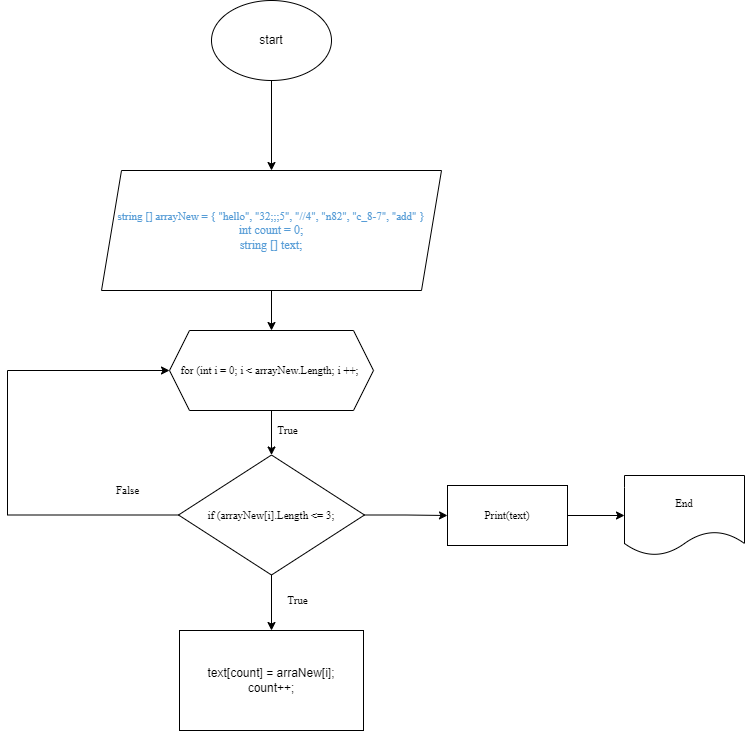

The diagram above was exported from draw.io. Its source (the exported page's mxGraphModel, read from the mxfile embedded in the PNG):
<mxGraphModel dx="1422" dy="795" grid="1" gridSize="10" guides="1" tooltips="1" connect="1" arrows="1" fold="1" page="1" pageScale="1" pageWidth="827" pageHeight="1169" math="0" shadow="0">
  <root>
    <mxCell id="0" />
    <mxCell id="1" parent="0" />
    <mxCell id="5SS0PkR0pOEalcoKJvCr-2" style="edgeStyle=orthogonalEdgeStyle;rounded=0;orthogonalLoop=1;jettySize=auto;html=1;exitX=0.5;exitY=1;exitDx=0;exitDy=0;entryX=0.5;entryY=0;entryDx=0;entryDy=0;" parent="1" source="pbs7gg1dxX3Z0ykEKfKv-1" target="pbs7gg1dxX3Z0ykEKfKv-2" edge="1">
      <mxGeometry relative="1" as="geometry" />
    </mxCell>
    <mxCell id="pbs7gg1dxX3Z0ykEKfKv-1" value="start" style="ellipse;whiteSpace=wrap;html=1;" parent="1" vertex="1">
      <mxGeometry x="414" y="10" width="120" height="80" as="geometry" />
    </mxCell>
    <mxCell id="GJp2wlB0Lf-jK9HpMncm-2" style="edgeStyle=orthogonalEdgeStyle;rounded=0;orthogonalLoop=1;jettySize=auto;html=1;fontFamily=Times New Roman;fontSize=11;" edge="1" parent="1" source="pbs7gg1dxX3Z0ykEKfKv-2" target="GJp2wlB0Lf-jK9HpMncm-1">
      <mxGeometry relative="1" as="geometry" />
    </mxCell>
    <mxCell id="pbs7gg1dxX3Z0ykEKfKv-2" value="&lt;font face=&quot;Times New Roman&quot; style=&quot;&quot; color=&quot;#569cd6&quot;&gt;&lt;font style=&quot;font-size: 11px;&quot;&gt;string [] arrayNew = { &quot;hello&quot;, &quot;32;;;5&quot;, &quot;//4&quot;, &quot;n82&quot;, &quot;c_8-7&quot;, &quot;add&quot; }&lt;br&gt;&lt;/font&gt;int count = 0;&lt;br&gt;string [] text;&lt;br&gt;&lt;/font&gt;" style="shape=parallelogram;perimeter=parallelogramPerimeter;whiteSpace=wrap;html=1;fixedSize=1;" parent="1" vertex="1">
      <mxGeometry x="304" y="180" width="340" height="120" as="geometry" />
    </mxCell>
    <mxCell id="5SS0PkR0pOEalcoKJvCr-4" value="text[count] = arraNew[i];&lt;br&gt;count++;" style="rounded=0;whiteSpace=wrap;html=1;" parent="1" vertex="1">
      <mxGeometry x="382" y="640" width="184" height="100" as="geometry" />
    </mxCell>
    <mxCell id="GJp2wlB0Lf-jK9HpMncm-4" style="edgeStyle=orthogonalEdgeStyle;rounded=0;orthogonalLoop=1;jettySize=auto;html=1;fontFamily=Times New Roman;fontSize=11;" edge="1" parent="1" source="GJp2wlB0Lf-jK9HpMncm-1" target="GJp2wlB0Lf-jK9HpMncm-3">
      <mxGeometry relative="1" as="geometry" />
    </mxCell>
    <mxCell id="GJp2wlB0Lf-jK9HpMncm-1" value="for (int i = 0; i &amp;lt; arrayNew.Length; i ++;&amp;nbsp;" style="shape=hexagon;perimeter=hexagonPerimeter2;whiteSpace=wrap;html=1;fixedSize=1;fontFamily=Times New Roman;fontSize=11;" vertex="1" parent="1">
      <mxGeometry x="372" y="340" width="204" height="80" as="geometry" />
    </mxCell>
    <mxCell id="GJp2wlB0Lf-jK9HpMncm-6" style="edgeStyle=orthogonalEdgeStyle;rounded=0;orthogonalLoop=1;jettySize=auto;html=1;entryX=0.5;entryY=0;entryDx=0;entryDy=0;fontFamily=Times New Roman;fontSize=11;" edge="1" parent="1" source="GJp2wlB0Lf-jK9HpMncm-3" target="5SS0PkR0pOEalcoKJvCr-4">
      <mxGeometry relative="1" as="geometry" />
    </mxCell>
    <mxCell id="GJp2wlB0Lf-jK9HpMncm-7" style="edgeStyle=orthogonalEdgeStyle;rounded=0;orthogonalLoop=1;jettySize=auto;html=1;fontFamily=Times New Roman;fontSize=11;entryX=0;entryY=0.5;entryDx=0;entryDy=0;" edge="1" parent="1" source="GJp2wlB0Lf-jK9HpMncm-3" target="GJp2wlB0Lf-jK9HpMncm-1">
      <mxGeometry relative="1" as="geometry">
        <mxPoint x="200" y="350" as="targetPoint" />
        <Array as="points">
          <mxPoint x="210" y="525" />
          <mxPoint x="210" y="380" />
        </Array>
      </mxGeometry>
    </mxCell>
    <mxCell id="GJp2wlB0Lf-jK9HpMncm-12" style="edgeStyle=orthogonalEdgeStyle;rounded=0;orthogonalLoop=1;jettySize=auto;html=1;entryX=0;entryY=0.5;entryDx=0;entryDy=0;fontFamily=Times New Roman;fontSize=11;" edge="1" parent="1" source="GJp2wlB0Lf-jK9HpMncm-3" target="GJp2wlB0Lf-jK9HpMncm-11">
      <mxGeometry relative="1" as="geometry" />
    </mxCell>
    <mxCell id="GJp2wlB0Lf-jK9HpMncm-3" value="if (arrayNew[i].Length &amp;lt;= 3;" style="rhombus;whiteSpace=wrap;html=1;fontFamily=Times New Roman;fontSize=11;" vertex="1" parent="1">
      <mxGeometry x="381" y="464.5" width="186" height="120" as="geometry" />
    </mxCell>
    <mxCell id="GJp2wlB0Lf-jK9HpMncm-8" value="True" style="text;html=1;align=center;verticalAlign=middle;resizable=0;points=[];autosize=1;strokeColor=none;fillColor=none;fontSize=11;fontFamily=Times New Roman;" vertex="1" parent="1">
      <mxGeometry x="480" y="595" width="40" height="30" as="geometry" />
    </mxCell>
    <mxCell id="GJp2wlB0Lf-jK9HpMncm-9" value="False" style="text;html=1;align=center;verticalAlign=middle;resizable=0;points=[];autosize=1;strokeColor=none;fillColor=none;fontSize=11;fontFamily=Times New Roman;" vertex="1" parent="1">
      <mxGeometry x="305" y="485" width="50" height="30" as="geometry" />
    </mxCell>
    <mxCell id="GJp2wlB0Lf-jK9HpMncm-10" value="True" style="text;html=1;align=center;verticalAlign=middle;resizable=0;points=[];autosize=1;strokeColor=none;fillColor=none;fontSize=11;fontFamily=Times New Roman;" vertex="1" parent="1">
      <mxGeometry x="470" y="425" width="40" height="30" as="geometry" />
    </mxCell>
    <mxCell id="GJp2wlB0Lf-jK9HpMncm-14" style="edgeStyle=orthogonalEdgeStyle;rounded=0;orthogonalLoop=1;jettySize=auto;html=1;entryX=0;entryY=0.5;entryDx=0;entryDy=0;fontFamily=Times New Roman;fontSize=11;" edge="1" parent="1" source="GJp2wlB0Lf-jK9HpMncm-11" target="GJp2wlB0Lf-jK9HpMncm-13">
      <mxGeometry relative="1" as="geometry" />
    </mxCell>
    <mxCell id="GJp2wlB0Lf-jK9HpMncm-11" value="Print(text)" style="rounded=0;whiteSpace=wrap;html=1;fontFamily=Times New Roman;fontSize=11;" vertex="1" parent="1">
      <mxGeometry x="650" y="495" width="120" height="60" as="geometry" />
    </mxCell>
    <mxCell id="GJp2wlB0Lf-jK9HpMncm-13" value="End" style="shape=document;whiteSpace=wrap;html=1;boundedLbl=1;fontFamily=Times New Roman;fontSize=11;" vertex="1" parent="1">
      <mxGeometry x="827" y="485" width="120" height="80" as="geometry" />
    </mxCell>
  </root>
</mxGraphModel>